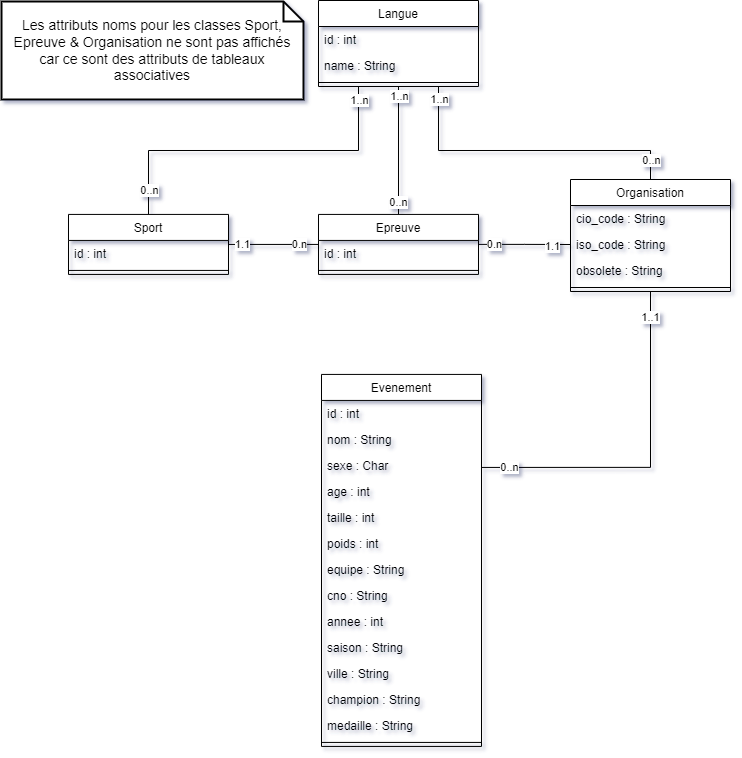

The diagram above was exported from draw.io. Its source (the exported page's mxGraphModel, read from the mxfile embedded in the PNG):
<mxGraphModel dx="1313" dy="836" grid="0" gridSize="10" guides="1" tooltips="1" connect="1" arrows="1" fold="1" page="1" pageScale="1" pageWidth="827" pageHeight="1169" background="none" math="0" shadow="1">
  <root>
    <mxCell id="WIyWlLk6GJQsqaUBKTNV-0" />
    <mxCell id="WIyWlLk6GJQsqaUBKTNV-1" parent="WIyWlLk6GJQsqaUBKTNV-0" />
    <mxCell id="8lxshyPD7T9uAu8gmZQk-0" style="edgeStyle=orthogonalEdgeStyle;rounded=0;orthogonalLoop=1;jettySize=auto;html=1;exitX=0.25;exitY=1;exitDx=0;exitDy=0;entryX=0.5;entryY=0;entryDx=0;entryDy=0;endArrow=none;endFill=0;labelBackgroundColor=none;fontColor=default;" parent="WIyWlLk6GJQsqaUBKTNV-1" source="zkfFHV4jXpPFQw0GAbJ--17" target="zkfFHV4jXpPFQw0GAbJ--6" edge="1">
      <mxGeometry relative="1" as="geometry">
        <mxPoint x="374" y="300" as="sourcePoint" />
      </mxGeometry>
    </mxCell>
    <mxCell id="aP8Gt3heF8ay2R3jhE8K-0" value="1..n" style="edgeLabel;html=1;align=center;verticalAlign=middle;resizable=0;points=[];" vertex="1" connectable="0" parent="8lxshyPD7T9uAu8gmZQk-0">
      <mxGeometry x="-0.9246" y="-1" relative="1" as="geometry">
        <mxPoint x="1" y="1" as="offset" />
      </mxGeometry>
    </mxCell>
    <mxCell id="aP8Gt3heF8ay2R3jhE8K-3" value="0..n" style="edgeLabel;html=1;align=center;verticalAlign=middle;resizable=0;points=[];" vertex="1" connectable="0" parent="8lxshyPD7T9uAu8gmZQk-0">
      <mxGeometry x="0.851" relative="1" as="geometry">
        <mxPoint y="1" as="offset" />
      </mxGeometry>
    </mxCell>
    <mxCell id="8lxshyPD7T9uAu8gmZQk-2" style="edgeStyle=orthogonalEdgeStyle;rounded=0;orthogonalLoop=1;jettySize=auto;html=1;exitX=0.5;exitY=1;exitDx=0;exitDy=0;entryX=0.5;entryY=0;entryDx=0;entryDy=0;endArrow=none;endFill=0;labelBackgroundColor=none;fontColor=default;" parent="WIyWlLk6GJQsqaUBKTNV-1" source="zkfFHV4jXpPFQw0GAbJ--17" target="zkfFHV4jXpPFQw0GAbJ--13" edge="1">
      <mxGeometry relative="1" as="geometry">
        <mxPoint x="414" y="300" as="sourcePoint" />
      </mxGeometry>
    </mxCell>
    <mxCell id="aP8Gt3heF8ay2R3jhE8K-1" value="1..n" style="edgeLabel;html=1;align=center;verticalAlign=middle;resizable=0;points=[];" vertex="1" connectable="0" parent="8lxshyPD7T9uAu8gmZQk-2">
      <mxGeometry x="-0.8837" relative="1" as="geometry">
        <mxPoint y="2" as="offset" />
      </mxGeometry>
    </mxCell>
    <mxCell id="aP8Gt3heF8ay2R3jhE8K-4" value="0..n" style="edgeLabel;html=1;align=center;verticalAlign=middle;resizable=0;points=[];" vertex="1" connectable="0" parent="8lxshyPD7T9uAu8gmZQk-2">
      <mxGeometry x="0.7951" y="-1" relative="1" as="geometry">
        <mxPoint as="offset" />
      </mxGeometry>
    </mxCell>
    <mxCell id="8lxshyPD7T9uAu8gmZQk-6" style="edgeStyle=orthogonalEdgeStyle;rounded=0;orthogonalLoop=1;jettySize=auto;html=1;exitX=0.75;exitY=1;exitDx=0;exitDy=0;entryX=0.5;entryY=0;entryDx=0;entryDy=0;endArrow=none;endFill=0;labelBackgroundColor=none;fontColor=default;" parent="WIyWlLk6GJQsqaUBKTNV-1" source="zkfFHV4jXpPFQw0GAbJ--17" target="8lxshyPD7T9uAu8gmZQk-3" edge="1">
      <mxGeometry relative="1" as="geometry">
        <mxPoint x="454" y="300" as="sourcePoint" />
        <Array as="points">
          <mxPoint x="454" y="160" />
          <mxPoint x="666" y="160" />
        </Array>
      </mxGeometry>
    </mxCell>
    <mxCell id="aP8Gt3heF8ay2R3jhE8K-2" value="1..n" style="edgeLabel;html=1;align=center;verticalAlign=middle;resizable=0;points=[];" vertex="1" connectable="0" parent="8lxshyPD7T9uAu8gmZQk-6">
      <mxGeometry x="-0.9264" y="-1" relative="1" as="geometry">
        <mxPoint x="1" y="1" as="offset" />
      </mxGeometry>
    </mxCell>
    <mxCell id="aP8Gt3heF8ay2R3jhE8K-5" value="0..n" style="edgeLabel;html=1;align=center;verticalAlign=middle;resizable=0;points=[];" vertex="1" connectable="0" parent="8lxshyPD7T9uAu8gmZQk-6">
      <mxGeometry x="0.8714" relative="1" as="geometry">
        <mxPoint as="offset" />
      </mxGeometry>
    </mxCell>
    <mxCell id="8lxshyPD7T9uAu8gmZQk-30" style="edgeStyle=orthogonalEdgeStyle;rounded=0;orthogonalLoop=1;jettySize=auto;html=1;entryX=0;entryY=0.5;entryDx=0;entryDy=0;endArrow=none;endFill=0;" parent="WIyWlLk6GJQsqaUBKTNV-1" source="zkfFHV4jXpPFQw0GAbJ--6" target="zkfFHV4jXpPFQw0GAbJ--13" edge="1">
      <mxGeometry relative="1" as="geometry" />
    </mxCell>
    <mxCell id="8lxshyPD7T9uAu8gmZQk-34" value="0.n" style="edgeLabel;html=1;align=center;verticalAlign=middle;resizable=0;points=[];" parent="8lxshyPD7T9uAu8gmZQk-30" vertex="1" connectable="0">
      <mxGeometry x="0.5636" y="1" relative="1" as="geometry">
        <mxPoint as="offset" />
      </mxGeometry>
    </mxCell>
    <mxCell id="8lxshyPD7T9uAu8gmZQk-35" value="1.1" style="edgeLabel;html=1;align=center;verticalAlign=middle;resizable=0;points=[];" parent="8lxshyPD7T9uAu8gmZQk-30" vertex="1" connectable="0">
      <mxGeometry x="-0.7015" y="1" relative="1" as="geometry">
        <mxPoint as="offset" />
      </mxGeometry>
    </mxCell>
    <mxCell id="zkfFHV4jXpPFQw0GAbJ--6" value="Sport" style="swimlane;fontStyle=0;align=center;verticalAlign=top;childLayout=stackLayout;horizontal=1;startSize=26;horizontalStack=0;resizeParent=1;resizeLast=0;collapsible=1;marginBottom=0;rounded=0;shadow=0;strokeWidth=1;labelBackgroundColor=none;" parent="WIyWlLk6GJQsqaUBKTNV-1" vertex="1">
      <mxGeometry x="84" y="223.93" width="160" height="60" as="geometry">
        <mxRectangle x="130" y="380" width="160" height="26" as="alternateBounds" />
      </mxGeometry>
    </mxCell>
    <mxCell id="zkfFHV4jXpPFQw0GAbJ--7" value="id : int" style="text;align=left;verticalAlign=top;spacingLeft=4;spacingRight=4;overflow=hidden;rotatable=0;points=[[0,0.5],[1,0.5]];portConstraint=eastwest;labelBackgroundColor=none;rounded=0;" parent="zkfFHV4jXpPFQw0GAbJ--6" vertex="1">
      <mxGeometry y="26" width="160" height="26" as="geometry" />
    </mxCell>
    <mxCell id="zkfFHV4jXpPFQw0GAbJ--9" value="" style="line;html=1;strokeWidth=1;align=left;verticalAlign=middle;spacingTop=-1;spacingLeft=3;spacingRight=3;rotatable=0;labelPosition=right;points=[];portConstraint=eastwest;labelBackgroundColor=none;rounded=0;" parent="zkfFHV4jXpPFQw0GAbJ--6" vertex="1">
      <mxGeometry y="52" width="160" height="8" as="geometry" />
    </mxCell>
    <mxCell id="8lxshyPD7T9uAu8gmZQk-31" style="edgeStyle=orthogonalEdgeStyle;rounded=0;orthogonalLoop=1;jettySize=auto;html=1;entryX=0;entryY=0.5;entryDx=0;entryDy=0;endArrow=none;endFill=0;" parent="WIyWlLk6GJQsqaUBKTNV-1" source="zkfFHV4jXpPFQw0GAbJ--13" target="8lxshyPD7T9uAu8gmZQk-7" edge="1">
      <mxGeometry relative="1" as="geometry" />
    </mxCell>
    <mxCell id="8lxshyPD7T9uAu8gmZQk-36" value="0.n" style="edgeLabel;html=1;align=center;verticalAlign=middle;resizable=0;points=[];" parent="8lxshyPD7T9uAu8gmZQk-31" vertex="1" connectable="0">
      <mxGeometry x="-0.6695" y="1" relative="1" as="geometry">
        <mxPoint as="offset" />
      </mxGeometry>
    </mxCell>
    <mxCell id="8lxshyPD7T9uAu8gmZQk-37" value="1.1" style="edgeLabel;html=1;align=center;verticalAlign=middle;resizable=0;points=[];" parent="8lxshyPD7T9uAu8gmZQk-31" vertex="1" connectable="0">
      <mxGeometry x="0.6078" y="-1" relative="1" as="geometry">
        <mxPoint as="offset" />
      </mxGeometry>
    </mxCell>
    <mxCell id="zkfFHV4jXpPFQw0GAbJ--13" value="Epreuve" style="swimlane;fontStyle=0;align=center;verticalAlign=top;childLayout=stackLayout;horizontal=1;startSize=26;horizontalStack=0;resizeParent=1;resizeLast=0;collapsible=1;marginBottom=0;rounded=0;shadow=0;strokeWidth=1;labelBackgroundColor=none;" parent="WIyWlLk6GJQsqaUBKTNV-1" vertex="1">
      <mxGeometry x="334" y="223.93" width="160" height="60" as="geometry">
        <mxRectangle x="340" y="380" width="170" height="26" as="alternateBounds" />
      </mxGeometry>
    </mxCell>
    <mxCell id="zkfFHV4jXpPFQw0GAbJ--14" value="id : int" style="text;align=left;verticalAlign=top;spacingLeft=4;spacingRight=4;overflow=hidden;rotatable=0;points=[[0,0.5],[1,0.5]];portConstraint=eastwest;labelBackgroundColor=none;rounded=0;" parent="zkfFHV4jXpPFQw0GAbJ--13" vertex="1">
      <mxGeometry y="26" width="160" height="26" as="geometry" />
    </mxCell>
    <mxCell id="zkfFHV4jXpPFQw0GAbJ--15" value="" style="line;html=1;strokeWidth=1;align=left;verticalAlign=middle;spacingTop=-1;spacingLeft=3;spacingRight=3;rotatable=0;labelPosition=right;points=[];portConstraint=eastwest;labelBackgroundColor=none;rounded=0;" parent="zkfFHV4jXpPFQw0GAbJ--13" vertex="1">
      <mxGeometry y="52" width="160" height="8" as="geometry" />
    </mxCell>
    <mxCell id="zkfFHV4jXpPFQw0GAbJ--17" value="Langue" style="swimlane;fontStyle=0;align=center;verticalAlign=top;childLayout=stackLayout;horizontal=1;startSize=26;horizontalStack=0;resizeParent=1;resizeLast=0;collapsible=1;marginBottom=0;rounded=0;shadow=0;strokeWidth=1;labelBackgroundColor=none;" parent="WIyWlLk6GJQsqaUBKTNV-1" vertex="1">
      <mxGeometry x="334" y="10" width="160" height="86" as="geometry">
        <mxRectangle x="550" y="140" width="160" height="26" as="alternateBounds" />
      </mxGeometry>
    </mxCell>
    <mxCell id="zkfFHV4jXpPFQw0GAbJ--18" value="id : int" style="text;align=left;verticalAlign=top;spacingLeft=4;spacingRight=4;overflow=hidden;rotatable=0;points=[[0,0.5],[1,0.5]];portConstraint=eastwest;labelBackgroundColor=none;rounded=0;" parent="zkfFHV4jXpPFQw0GAbJ--17" vertex="1">
      <mxGeometry y="26" width="160" height="26" as="geometry" />
    </mxCell>
    <mxCell id="zkfFHV4jXpPFQw0GAbJ--19" value="name : String" style="text;align=left;verticalAlign=top;spacingLeft=4;spacingRight=4;overflow=hidden;rotatable=0;points=[[0,0.5],[1,0.5]];portConstraint=eastwest;rounded=0;shadow=0;html=0;labelBackgroundColor=none;" parent="zkfFHV4jXpPFQw0GAbJ--17" vertex="1">
      <mxGeometry y="52" width="160" height="26" as="geometry" />
    </mxCell>
    <mxCell id="zkfFHV4jXpPFQw0GAbJ--23" value="" style="line;html=1;strokeWidth=1;align=left;verticalAlign=middle;spacingTop=-1;spacingLeft=3;spacingRight=3;rotatable=0;labelPosition=right;points=[];portConstraint=eastwest;labelBackgroundColor=none;rounded=0;" parent="zkfFHV4jXpPFQw0GAbJ--17" vertex="1">
      <mxGeometry y="78" width="160" height="8" as="geometry" />
    </mxCell>
    <mxCell id="8lxshyPD7T9uAu8gmZQk-3" value="Organisation" style="swimlane;fontStyle=0;align=center;verticalAlign=top;childLayout=stackLayout;horizontal=1;startSize=26;horizontalStack=0;resizeParent=1;resizeLast=0;collapsible=1;marginBottom=0;rounded=0;shadow=0;strokeWidth=1;labelBackgroundColor=none;" parent="WIyWlLk6GJQsqaUBKTNV-1" vertex="1">
      <mxGeometry x="586" y="189" width="160" height="112" as="geometry">
        <mxRectangle x="340" y="380" width="170" height="26" as="alternateBounds" />
      </mxGeometry>
    </mxCell>
    <mxCell id="8lxshyPD7T9uAu8gmZQk-4" value="cio_code : String" style="text;align=left;verticalAlign=top;spacingLeft=4;spacingRight=4;overflow=hidden;rotatable=0;points=[[0,0.5],[1,0.5]];portConstraint=eastwest;labelBackgroundColor=none;rounded=0;" parent="8lxshyPD7T9uAu8gmZQk-3" vertex="1">
      <mxGeometry y="26" width="160" height="26" as="geometry" />
    </mxCell>
    <mxCell id="8lxshyPD7T9uAu8gmZQk-7" value="iso_code : String" style="text;align=left;verticalAlign=top;spacingLeft=4;spacingRight=4;overflow=hidden;rotatable=0;points=[[0,0.5],[1,0.5]];portConstraint=eastwest;labelBackgroundColor=none;rounded=0;" parent="8lxshyPD7T9uAu8gmZQk-3" vertex="1">
      <mxGeometry y="52" width="160" height="26" as="geometry" />
    </mxCell>
    <mxCell id="8lxshyPD7T9uAu8gmZQk-8" value="obsolete : String" style="text;align=left;verticalAlign=top;spacingLeft=4;spacingRight=4;overflow=hidden;rotatable=0;points=[[0,0.5],[1,0.5]];portConstraint=eastwest;labelBackgroundColor=none;rounded=0;" parent="8lxshyPD7T9uAu8gmZQk-3" vertex="1">
      <mxGeometry y="78" width="160" height="26" as="geometry" />
    </mxCell>
    <mxCell id="8lxshyPD7T9uAu8gmZQk-5" value="" style="line;html=1;strokeWidth=1;align=left;verticalAlign=middle;spacingTop=-1;spacingLeft=3;spacingRight=3;rotatable=0;labelPosition=right;points=[];portConstraint=eastwest;labelBackgroundColor=none;rounded=0;" parent="8lxshyPD7T9uAu8gmZQk-3" vertex="1">
      <mxGeometry y="104" width="160" height="8" as="geometry" />
    </mxCell>
    <mxCell id="8lxshyPD7T9uAu8gmZQk-12" style="edgeStyle=orthogonalEdgeStyle;rounded=0;orthogonalLoop=1;jettySize=auto;html=1;exitX=1;exitY=0.25;exitDx=0;exitDy=0;entryX=0.5;entryY=1;entryDx=0;entryDy=0;labelBackgroundColor=none;fontColor=default;endArrow=none;endFill=0;" parent="WIyWlLk6GJQsqaUBKTNV-1" source="8lxshyPD7T9uAu8gmZQk-9" target="8lxshyPD7T9uAu8gmZQk-3" edge="1">
      <mxGeometry relative="1" as="geometry" />
    </mxCell>
    <mxCell id="aP8Gt3heF8ay2R3jhE8K-6" value="1..1" style="edgeLabel;html=1;align=center;verticalAlign=middle;resizable=0;points=[];" vertex="1" connectable="0" parent="8lxshyPD7T9uAu8gmZQk-12">
      <mxGeometry x="0.8584" y="1" relative="1" as="geometry">
        <mxPoint as="offset" />
      </mxGeometry>
    </mxCell>
    <mxCell id="aP8Gt3heF8ay2R3jhE8K-7" value="0..n" style="edgeLabel;html=1;align=center;verticalAlign=middle;resizable=0;points=[];" vertex="1" connectable="0" parent="8lxshyPD7T9uAu8gmZQk-12">
      <mxGeometry x="-0.8433" y="1" relative="1" as="geometry">
        <mxPoint as="offset" />
      </mxGeometry>
    </mxCell>
    <mxCell id="8lxshyPD7T9uAu8gmZQk-9" value="Evenement" style="swimlane;fontStyle=0;align=center;verticalAlign=top;childLayout=stackLayout;horizontal=1;startSize=26;horizontalStack=0;resizeParent=1;resizeLast=0;collapsible=1;marginBottom=0;rounded=0;shadow=0;strokeWidth=1;labelBackgroundColor=none;" parent="WIyWlLk6GJQsqaUBKTNV-1" vertex="1">
      <mxGeometry x="337" y="383.93" width="160" height="372" as="geometry">
        <mxRectangle x="340" y="380" width="170" height="26" as="alternateBounds" />
      </mxGeometry>
    </mxCell>
    <mxCell id="8lxshyPD7T9uAu8gmZQk-10" value="id : int" style="text;align=left;verticalAlign=top;spacingLeft=4;spacingRight=4;overflow=hidden;rotatable=0;points=[[0,0.5],[1,0.5]];portConstraint=eastwest;labelBackgroundColor=none;rounded=0;" parent="8lxshyPD7T9uAu8gmZQk-9" vertex="1">
      <mxGeometry y="26" width="160" height="26" as="geometry" />
    </mxCell>
    <mxCell id="8lxshyPD7T9uAu8gmZQk-13" value="nom : String" style="text;align=left;verticalAlign=top;spacingLeft=4;spacingRight=4;overflow=hidden;rotatable=0;points=[[0,0.5],[1,0.5]];portConstraint=eastwest;labelBackgroundColor=none;rounded=0;" parent="8lxshyPD7T9uAu8gmZQk-9" vertex="1">
      <mxGeometry y="52" width="160" height="26" as="geometry" />
    </mxCell>
    <mxCell id="8lxshyPD7T9uAu8gmZQk-15" value="sexe : Char" style="text;align=left;verticalAlign=top;spacingLeft=4;spacingRight=4;overflow=hidden;rotatable=0;points=[[0,0.5],[1,0.5]];portConstraint=eastwest;labelBackgroundColor=none;rounded=0;" parent="8lxshyPD7T9uAu8gmZQk-9" vertex="1">
      <mxGeometry y="78" width="160" height="26" as="geometry" />
    </mxCell>
    <mxCell id="8lxshyPD7T9uAu8gmZQk-16" value="age : int" style="text;align=left;verticalAlign=top;spacingLeft=4;spacingRight=4;overflow=hidden;rotatable=0;points=[[0,0.5],[1,0.5]];portConstraint=eastwest;labelBackgroundColor=none;rounded=0;" parent="8lxshyPD7T9uAu8gmZQk-9" vertex="1">
      <mxGeometry y="104" width="160" height="26" as="geometry" />
    </mxCell>
    <mxCell id="8lxshyPD7T9uAu8gmZQk-17" value="taille : int" style="text;align=left;verticalAlign=top;spacingLeft=4;spacingRight=4;overflow=hidden;rotatable=0;points=[[0,0.5],[1,0.5]];portConstraint=eastwest;labelBackgroundColor=none;rounded=0;" parent="8lxshyPD7T9uAu8gmZQk-9" vertex="1">
      <mxGeometry y="130" width="160" height="26" as="geometry" />
    </mxCell>
    <mxCell id="8lxshyPD7T9uAu8gmZQk-18" value="poids : int" style="text;align=left;verticalAlign=top;spacingLeft=4;spacingRight=4;overflow=hidden;rotatable=0;points=[[0,0.5],[1,0.5]];portConstraint=eastwest;labelBackgroundColor=none;rounded=0;" parent="8lxshyPD7T9uAu8gmZQk-9" vertex="1">
      <mxGeometry y="156" width="160" height="26" as="geometry" />
    </mxCell>
    <mxCell id="8lxshyPD7T9uAu8gmZQk-19" value="equipe : String" style="text;align=left;verticalAlign=top;spacingLeft=4;spacingRight=4;overflow=hidden;rotatable=0;points=[[0,0.5],[1,0.5]];portConstraint=eastwest;labelBackgroundColor=none;rounded=0;" parent="8lxshyPD7T9uAu8gmZQk-9" vertex="1">
      <mxGeometry y="182" width="160" height="26" as="geometry" />
    </mxCell>
    <mxCell id="8lxshyPD7T9uAu8gmZQk-20" value="cno : String" style="text;align=left;verticalAlign=top;spacingLeft=4;spacingRight=4;overflow=hidden;rotatable=0;points=[[0,0.5],[1,0.5]];portConstraint=eastwest;labelBackgroundColor=none;rounded=0;" parent="8lxshyPD7T9uAu8gmZQk-9" vertex="1">
      <mxGeometry y="208" width="160" height="26" as="geometry" />
    </mxCell>
    <mxCell id="8lxshyPD7T9uAu8gmZQk-21" value="annee : int" style="text;align=left;verticalAlign=top;spacingLeft=4;spacingRight=4;overflow=hidden;rotatable=0;points=[[0,0.5],[1,0.5]];portConstraint=eastwest;labelBackgroundColor=none;rounded=0;" parent="8lxshyPD7T9uAu8gmZQk-9" vertex="1">
      <mxGeometry y="234" width="160" height="26" as="geometry" />
    </mxCell>
    <mxCell id="8lxshyPD7T9uAu8gmZQk-22" value="saison : String" style="text;align=left;verticalAlign=top;spacingLeft=4;spacingRight=4;overflow=hidden;rotatable=0;points=[[0,0.5],[1,0.5]];portConstraint=eastwest;labelBackgroundColor=none;rounded=0;" parent="8lxshyPD7T9uAu8gmZQk-9" vertex="1">
      <mxGeometry y="260" width="160" height="26" as="geometry" />
    </mxCell>
    <mxCell id="8lxshyPD7T9uAu8gmZQk-23" value="ville : String" style="text;align=left;verticalAlign=top;spacingLeft=4;spacingRight=4;overflow=hidden;rotatable=0;points=[[0,0.5],[1,0.5]];portConstraint=eastwest;labelBackgroundColor=none;rounded=0;" parent="8lxshyPD7T9uAu8gmZQk-9" vertex="1">
      <mxGeometry y="286" width="160" height="26" as="geometry" />
    </mxCell>
    <mxCell id="8lxshyPD7T9uAu8gmZQk-24" value="champion : String" style="text;align=left;verticalAlign=top;spacingLeft=4;spacingRight=4;overflow=hidden;rotatable=0;points=[[0,0.5],[1,0.5]];portConstraint=eastwest;labelBackgroundColor=none;rounded=0;" parent="8lxshyPD7T9uAu8gmZQk-9" vertex="1">
      <mxGeometry y="312" width="160" height="26" as="geometry" />
    </mxCell>
    <mxCell id="8lxshyPD7T9uAu8gmZQk-25" value="medaille : String" style="text;align=left;verticalAlign=top;spacingLeft=4;spacingRight=4;overflow=hidden;rotatable=0;points=[[0,0.5],[1,0.5]];portConstraint=eastwest;labelBackgroundColor=none;rounded=0;" parent="8lxshyPD7T9uAu8gmZQk-9" vertex="1">
      <mxGeometry y="338" width="160" height="26" as="geometry" />
    </mxCell>
    <mxCell id="8lxshyPD7T9uAu8gmZQk-11" value="" style="line;html=1;strokeWidth=1;align=left;verticalAlign=middle;spacingTop=-1;spacingLeft=3;spacingRight=3;rotatable=0;labelPosition=right;points=[];portConstraint=eastwest;labelBackgroundColor=none;rounded=0;" parent="8lxshyPD7T9uAu8gmZQk-9" vertex="1">
      <mxGeometry y="364" width="160" height="8" as="geometry" />
    </mxCell>
    <mxCell id="8lxshyPD7T9uAu8gmZQk-26" value="Les attributs noms pour les classes Sport, Epreuve &amp;amp; Organisation ne sont pas affichés car ce sont des attributs de tableaux associatives" style="shape=note;strokeWidth=2;fontSize=14;size=20;whiteSpace=wrap;html=1;labelBackgroundColor=none;rounded=0;" parent="WIyWlLk6GJQsqaUBKTNV-1" vertex="1">
      <mxGeometry x="17" y="11" width="302" height="98" as="geometry" />
    </mxCell>
  </root>
</mxGraphModel>